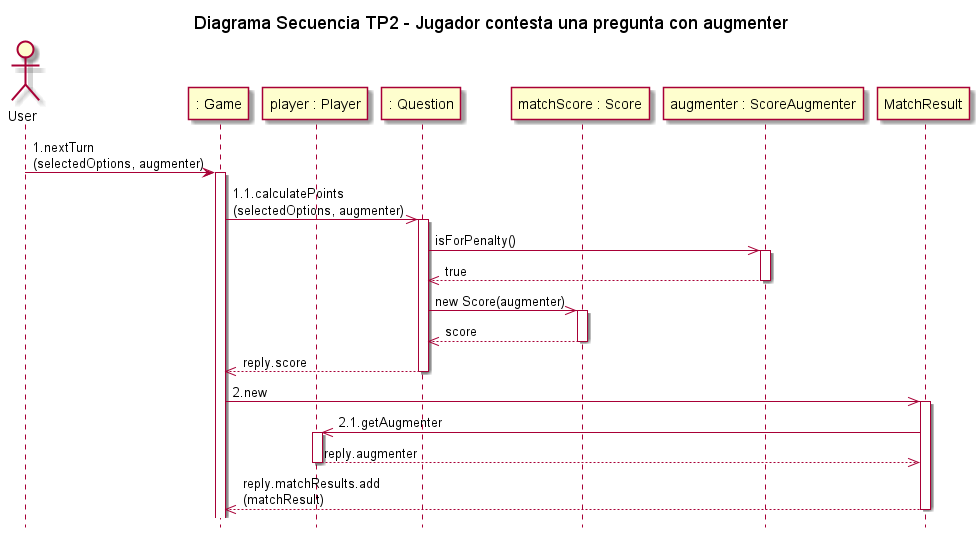

The diagram above was rendered by PlantUML. Its source (embedded in the PNG):
@startuml

actor User
title Diagrama Secuencia TP2 - Jugador contesta una pregunta con augmenter
hide footbox

participant ": Game" as game
participant "player : Player" as player
participant ": Question" as question
participant "matchScore : Score" as score
participant "augmenter : ScoreAugmenter" as augmenter

User -> game:1.nextTurn\n(selectedOptions, augmenter)
activate game
game->>question:1.1.calculatePoints\n(selectedOptions, augmenter)
activate question
question ->> augmenter:isForPenalty()
activate augmenter
augmenter -->> question:true
deactivate augmenter
question ->> score:new Score(augmenter)
activate score
score -->> question:score
deactivate score
question -->>game:reply.score
deactivate question
game->>MatchResult:2.new
activate MatchResult
MatchResult->>player:2.1.getAugmenter
activate player
player-->>MatchResult:reply.augmenter
deactivate player
MatchResult-->>game:reply.matchResults.add\n(matchResult)
deactivate MatchResult

@enduml